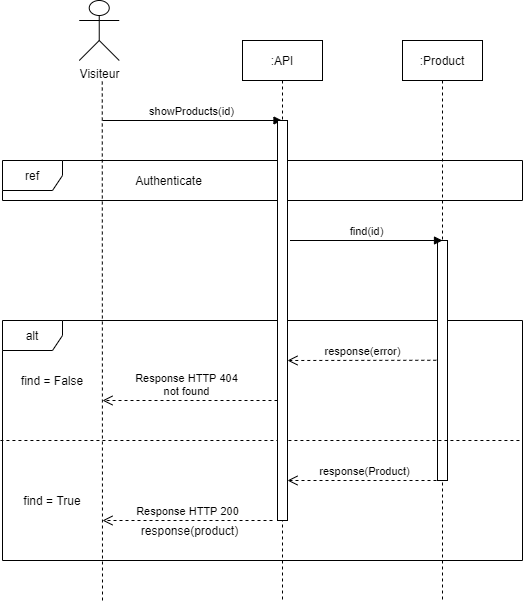

The diagram above was exported from draw.io. Its source (the exported page's mxGraphModel, read from the mxfile embedded in the PNG):
<mxGraphModel dx="1673" dy="896" grid="1" gridSize="10" guides="1" tooltips="1" connect="1" arrows="1" fold="1" page="1" pageScale="1" pageWidth="827" pageHeight="1169" math="0" shadow="0">
  <root>
    <mxCell id="0" />
    <mxCell id="1" parent="0" />
    <mxCell id="s-tDOMCJYo7Ym9_7xp_l-2" value="alt" style="shape=umlFrame;whiteSpace=wrap;html=1;" vertex="1" parent="1">
      <mxGeometry x="80" y="440" width="520" height="240" as="geometry" />
    </mxCell>
    <mxCell id="s-tDOMCJYo7Ym9_7xp_l-74" value="ref" style="shape=umlFrame;whiteSpace=wrap;html=1;" vertex="1" parent="1">
      <mxGeometry x="80" y="280" width="520" height="40" as="geometry" />
    </mxCell>
    <mxCell id="s-tDOMCJYo7Ym9_7xp_l-7" value="Visiteur" style="shape=umlActor;verticalLabelPosition=bottom;verticalAlign=top;html=1;outlineConnect=0;" vertex="1" parent="1">
      <mxGeometry x="156.74" y="120" width="40" height="60" as="geometry" />
    </mxCell>
    <mxCell id="s-tDOMCJYo7Ym9_7xp_l-8" value="" style="endArrow=none;dashed=1;html=1;" edge="1" parent="1">
      <mxGeometry width="50" height="50" relative="1" as="geometry">
        <mxPoint x="180" y="720" as="sourcePoint" />
        <mxPoint x="179.74" y="199.99999999999977" as="targetPoint" />
      </mxGeometry>
    </mxCell>
    <mxCell id="s-tDOMCJYo7Ym9_7xp_l-9" value=":API" style="shape=umlLifeline;perimeter=lifelinePerimeter;whiteSpace=wrap;html=1;container=1;collapsible=0;recursiveResize=0;outlineConnect=0;" vertex="1" parent="1">
      <mxGeometry x="320" y="160" width="80" height="560" as="geometry" />
    </mxCell>
    <mxCell id="s-tDOMCJYo7Ym9_7xp_l-13" value=":Product" style="shape=umlLifeline;perimeter=lifelinePerimeter;whiteSpace=wrap;html=1;container=1;collapsible=0;recursiveResize=0;outlineConnect=0;size=40;" vertex="1" parent="1">
      <mxGeometry x="480" y="160" width="80" height="560" as="geometry" />
    </mxCell>
    <mxCell id="s-tDOMCJYo7Ym9_7xp_l-78" value="" style="html=1;points=[];perimeter=orthogonalPerimeter;" vertex="1" parent="s-tDOMCJYo7Ym9_7xp_l-13">
      <mxGeometry x="35" y="200" width="10" height="240" as="geometry" />
    </mxCell>
    <mxCell id="s-tDOMCJYo7Ym9_7xp_l-19" value="Response HTTP 404&lt;br&gt;not found" style="html=1;verticalAlign=bottom;endArrow=open;dashed=1;endSize=8;entryX=1;entryY=1;entryDx=0;entryDy=0;" edge="1" parent="1" target="s-tDOMCJYo7Ym9_7xp_l-77">
      <mxGeometry x="0.0308" relative="1" as="geometry">
        <mxPoint x="355" y="520" as="sourcePoint" />
        <mxPoint x="207" y="519.58" as="targetPoint" />
        <Array as="points" />
        <mxPoint as="offset" />
      </mxGeometry>
    </mxCell>
    <mxCell id="s-tDOMCJYo7Ym9_7xp_l-20" value="find = True" style="text;html=1;strokeColor=none;fillColor=none;align=center;verticalAlign=middle;whiteSpace=wrap;rounded=0;" vertex="1" parent="1">
      <mxGeometry x="80" y="600" width="100" height="40" as="geometry" />
    </mxCell>
    <mxCell id="s-tDOMCJYo7Ym9_7xp_l-21" value="" style="endArrow=none;dashed=1;html=1;entryX=1;entryY=0.5;entryDx=0;entryDy=0;entryPerimeter=0;exitX=-0.004;exitY=0.5;exitDx=0;exitDy=0;exitPerimeter=0;" edge="1" parent="1" source="s-tDOMCJYo7Ym9_7xp_l-2" target="s-tDOMCJYo7Ym9_7xp_l-2">
      <mxGeometry width="50" height="50" relative="1" as="geometry">
        <mxPoint x="90" y="560" as="sourcePoint" />
        <mxPoint x="440.52" y="799.8299999999999" as="targetPoint" />
      </mxGeometry>
    </mxCell>
    <mxCell id="s-tDOMCJYo7Ym9_7xp_l-23" value="response(Product)" style="html=1;verticalAlign=bottom;endArrow=open;dashed=1;endSize=8;" edge="1" parent="1">
      <mxGeometry relative="1" as="geometry">
        <mxPoint x="520" y="600" as="sourcePoint" />
        <mxPoint x="365" y="599.9999999999999" as="targetPoint" />
        <Array as="points" />
      </mxGeometry>
    </mxCell>
    <mxCell id="s-tDOMCJYo7Ym9_7xp_l-63" value="Authenticate" style="text;html=1;align=center;verticalAlign=middle;resizable=0;points=[];autosize=1;" vertex="1" parent="1">
      <mxGeometry x="205.52" y="290" width="80" height="20" as="geometry" />
    </mxCell>
    <mxCell id="s-tDOMCJYo7Ym9_7xp_l-76" value="showProducts(id)" style="html=1;verticalAlign=bottom;endArrow=block;" edge="1" parent="1" target="s-tDOMCJYo7Ym9_7xp_l-9">
      <mxGeometry width="80" relative="1" as="geometry">
        <mxPoint x="180" y="240" as="sourcePoint" />
        <mxPoint x="320" y="240" as="targetPoint" />
      </mxGeometry>
    </mxCell>
    <mxCell id="s-tDOMCJYo7Ym9_7xp_l-77" value="find = False" style="text;html=1;strokeColor=none;fillColor=none;align=center;verticalAlign=middle;whiteSpace=wrap;rounded=0;" vertex="1" parent="1">
      <mxGeometry x="80" y="480" width="100" height="40" as="geometry" />
    </mxCell>
    <mxCell id="s-tDOMCJYo7Ym9_7xp_l-75" value="" style="html=1;points=[];perimeter=orthogonalPerimeter;" vertex="1" parent="1">
      <mxGeometry x="355" y="240" width="10" height="400" as="geometry" />
    </mxCell>
    <mxCell id="s-tDOMCJYo7Ym9_7xp_l-79" value="find(id)" style="html=1;verticalAlign=bottom;endArrow=block;" edge="1" parent="1">
      <mxGeometry width="80" relative="1" as="geometry">
        <mxPoint x="367.5" y="360" as="sourcePoint" />
        <mxPoint x="520" y="360" as="targetPoint" />
      </mxGeometry>
    </mxCell>
    <mxCell id="s-tDOMCJYo7Ym9_7xp_l-80" value="Response HTTP 200" style="html=1;verticalAlign=bottom;endArrow=open;dashed=1;endSize=8;" edge="1" parent="1">
      <mxGeometry relative="1" as="geometry">
        <mxPoint x="350" y="640" as="sourcePoint" />
        <mxPoint x="180" y="640" as="targetPoint" />
        <Array as="points" />
      </mxGeometry>
    </mxCell>
    <mxCell id="s-tDOMCJYo7Ym9_7xp_l-81" value="response(product)" style="text;html=1;align=center;verticalAlign=middle;resizable=0;points=[];autosize=1;" vertex="1" parent="1">
      <mxGeometry x="212" y="640" width="110" height="20" as="geometry" />
    </mxCell>
    <mxCell id="s-tDOMCJYo7Ym9_7xp_l-83" value="response(error)" style="html=1;verticalAlign=bottom;endArrow=open;dashed=1;endSize=8;exitX=-0.12;exitY=0.499;exitDx=0;exitDy=0;exitPerimeter=0;" edge="1" parent="1" source="s-tDOMCJYo7Ym9_7xp_l-78">
      <mxGeometry relative="1" as="geometry">
        <mxPoint x="510" y="480" as="sourcePoint" />
        <mxPoint x="365" y="480" as="targetPoint" />
        <Array as="points" />
      </mxGeometry>
    </mxCell>
  </root>
</mxGraphModel>